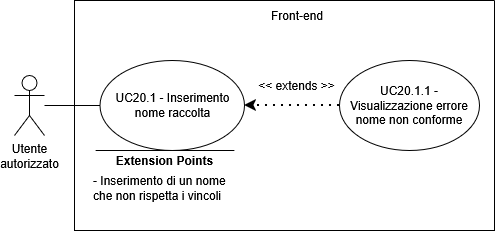

The diagram above was exported from draw.io. Its source (the exported page's mxGraphModel, read from the mxfile embedded in the PNG):
<mxGraphModel dx="1426" dy="759" grid="1" gridSize="10" guides="1" tooltips="1" connect="1" arrows="1" fold="1" page="1" pageScale="1" pageWidth="850" pageHeight="1100" math="0" shadow="0">
  <root>
    <mxCell id="0" />
    <mxCell id="1" parent="0" />
    <mxCell id="-8SUEHj_5lX8D4Tfr0rV-1" parent="1" style="shape=umlActor;verticalLabelPosition=bottom;verticalAlign=top;html=1;outlineConnect=0;" value="&lt;div&gt;Utente&lt;/div&gt;&lt;div&gt;autorizzato&lt;/div&gt;" vertex="1">
      <mxGeometry height="60" width="30" x="160" y="265" as="geometry" />
    </mxCell>
    <mxCell id="-8SUEHj_5lX8D4Tfr0rV-2" parent="1" style="swimlane;startSize=0;" value="" vertex="1">
      <mxGeometry height="230" width="420" x="220" y="190" as="geometry">
        <mxRectangle height="40" width="50" x="270" y="110" as="alternateBounds" />
      </mxGeometry>
    </mxCell>
    <mxCell id="-8SUEHj_5lX8D4Tfr0rV-3" parent="-8SUEHj_5lX8D4Tfr0rV-2" style="ellipse;whiteSpace=wrap;html=1;" value="UC20.1 - Inserimento nome raccolta" vertex="1">
      <mxGeometry height="90" width="144.5" x="25.5" y="60" as="geometry" />
    </mxCell>
    <mxCell id="-8SUEHj_5lX8D4Tfr0rV-4" parent="-8SUEHj_5lX8D4Tfr0rV-2" style="ellipse;whiteSpace=wrap;html=1;" value="UC20.1.1 - Visualizzazione errore nome non conforme" vertex="1">
      <mxGeometry height="90" width="140" x="265" y="60" as="geometry" />
    </mxCell>
    <mxCell id="-8SUEHj_5lX8D4Tfr0rV-5" edge="1" parent="-8SUEHj_5lX8D4Tfr0rV-2" source="-8SUEHj_5lX8D4Tfr0rV-4" style="endArrow=classic;dashed=1;html=1;dashPattern=1 3;strokeWidth=2;rounded=0;entryX=1;entryY=0.5;entryDx=0;entryDy=0;exitX=0;exitY=0.5;exitDx=0;exitDy=0;strokeColor=default;curved=0;endFill=1;endSize=6;" target="-8SUEHj_5lX8D4Tfr0rV-3" value="">
      <mxGeometry height="50" relative="1" width="50" as="geometry">
        <mxPoint x="130" y="300" as="sourcePoint" />
        <mxPoint x="180" y="250" as="targetPoint" />
      </mxGeometry>
    </mxCell>
    <mxCell id="-8SUEHj_5lX8D4Tfr0rV-6" parent="-8SUEHj_5lX8D4Tfr0rV-2" style="text;html=1;whiteSpace=wrap;strokeColor=none;fillColor=none;align=center;verticalAlign=middle;rounded=0;" value="&lt;div&gt;&amp;lt;&amp;lt; extends &amp;gt;&amp;gt;&lt;/div&gt;" vertex="1">
      <mxGeometry height="30" width="95" x="175" y="70" as="geometry" />
    </mxCell>
    <mxCell id="-8SUEHj_5lX8D4Tfr0rV-7" edge="1" parent="-8SUEHj_5lX8D4Tfr0rV-2" style="endArrow=none;html=1;rounded=0;" value="">
      <mxGeometry height="50" relative="1" width="50" as="geometry">
        <mxPoint x="159.88" y="150" as="sourcePoint" />
        <mxPoint x="21.13" y="150" as="targetPoint" />
      </mxGeometry>
    </mxCell>
    <mxCell id="-8SUEHj_5lX8D4Tfr0rV-8" parent="-8SUEHj_5lX8D4Tfr0rV-2" style="text;html=1;whiteSpace=wrap;strokeColor=none;fillColor=none;align=center;verticalAlign=middle;rounded=0;strokeWidth=5;" value="&lt;b&gt;Extension Points&lt;/b&gt;" vertex="1">
      <mxGeometry height="30" width="115" x="33" y="145" as="geometry" />
    </mxCell>
    <mxCell id="-8SUEHj_5lX8D4Tfr0rV-9" parent="-8SUEHj_5lX8D4Tfr0rV-2" style="text;html=1;whiteSpace=wrap;strokeColor=none;fillColor=none;align=left;verticalAlign=middle;rounded=0;" value="- Inserimento di un nome che non rispetta i vincoli" vertex="1">
      <mxGeometry height="85" width="147" x="17" y="145" as="geometry" />
    </mxCell>
    <mxCell id="-8SUEHj_5lX8D4Tfr0rV-11" parent="-8SUEHj_5lX8D4Tfr0rV-2" style="text;html=1;whiteSpace=wrap;strokeColor=none;fillColor=none;align=center;verticalAlign=middle;rounded=0;" value="Front-end" vertex="1">
      <mxGeometry height="30" width="60" x="192.5" as="geometry" />
    </mxCell>
    <mxCell id="-8SUEHj_5lX8D4Tfr0rV-10" edge="1" parent="1" source="-8SUEHj_5lX8D4Tfr0rV-1" style="endArrow=none;html=1;rounded=0;entryX=0;entryY=0.5;entryDx=0;entryDy=0;" target="-8SUEHj_5lX8D4Tfr0rV-3" value="">
      <mxGeometry height="50" relative="1" width="50" as="geometry">
        <mxPoint x="260" y="480" as="sourcePoint" />
        <mxPoint x="310" y="430" as="targetPoint" />
      </mxGeometry>
    </mxCell>
  </root>
</mxGraphModel>